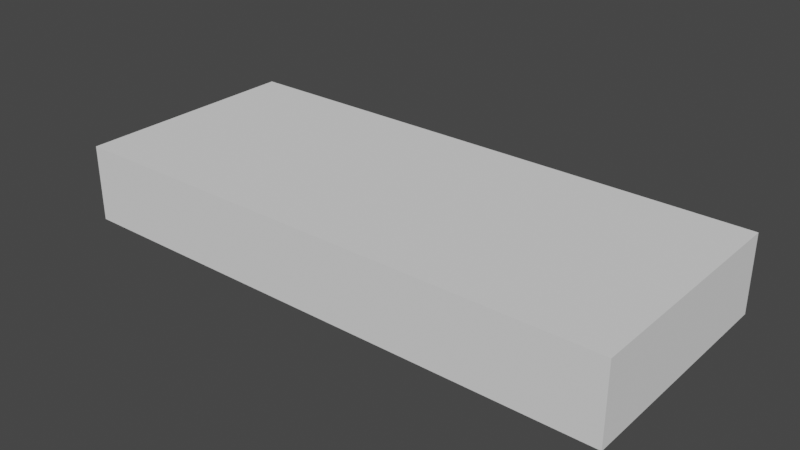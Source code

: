 # Source: modelM.blend  (saved by Blender 3.0.42; exported with 4.5.12 LTS)
import bpy
from mathutils import Matrix  # noqa: F401  (used for matrix-valued properties, if any)

bpy.ops.wm.read_factory_settings(use_empty=True)
scene = bpy.context.scene
scene.name = 'Scene'

# ---- collections
col_collection = bpy.data.collections.new('Collection'); scene.collection.children.link(col_collection)

# ---- world
world_world = bpy.data.worlds.new('World'); scene.world = world_world
world_world.use_nodes = True; world_world.node_tree.nodes.clear()
_N = world_world.node_tree.nodes; _L = world_world.node_tree.links
n0 = _N.new('ShaderNodeOutputWorld'); n0.name = 'World Output'; n0.location = (300, 300)
n1 = _N.new('ShaderNodeBackground'); n1.name = 'Background'; n1.location = (10, 300)
n1.inputs[0].default_value = (0.05088, 0.05088, 0.05088, 1.0)
_L.new(n1.outputs[0], n0.inputs[0])
n0.is_active_output = True
world_world.color = (0.05088, 0.05088, 0.05088)
world_world.use_sun_shadow = False
world_world.sun_shadow_jitter_overblur = 0.0

# ---- meshes
me_cube_002 = bpy.data.meshes.new('Cube.002')
me_cube_002.from_pydata([(-0.9698, -1.024, -1.0), (-0.9698, -1.024, 1.0), (-0.9758, 0.8733, -1.0), (-0.9758, 0.8733, 1.0), (0.957, -1.027, -1.0), (0.957, -1.027, 1.0), (0.9541, 0.8742, -1.0), (0.9541, 0.8742, 1.0)], [], [(0, 1, 3, 2), (2, 3, 7, 6), (6, 7, 5, 4), (4, 5, 1, 0), (2, 6, 4, 0), (7, 3, 1, 5)])
_uv = me_cube_002.uv_layers.new(name='UVMap')
_uv.uv.foreach_set('vector', [0.375, 0.0, 0.625, 0.0, 0.625, 0.25, 0.375, 0.25, 0.375, 0.25, 0.625, 0.25, 0.625, 0.5, 0.375, 0.5, 0.375, 0.5, 0.625, 0.5, 0.625, 0.75, 0.375, 0.75, 0.375, 0.75, 0.625, 0.75, 0.625, 1.0, 0.375, 1.0, 0.125, 0.5, 0.375, 0.5, 0.375, 0.75, 0.125, 0.75, 0.625, 0.5, 0.875, 0.5, 0.875, 0.75, 0.625, 0.75])
me_cube_002.use_remesh_fix_poles = True
me_cube_002.use_remesh_preserve_attributes = False
me_cube_002.update()

# ---- objects
ob_empty = bpy.data.objects.new('Empty', None)
ob_cube = bpy.data.objects.new('Cube', me_cube_002)

# ---- transforms, parenting, visibility, modifiers, constraints
ob_empty.location = (0.0, 0.0, 0.0)
ob_empty.scale = (1.0, 1.0, 0.8308)
ob_empty.empty_display_type = 'IMAGE'
ob_empty.empty_display_size = 5.0
ob_cube.location = (0.0, 0.0, 1.039)
ob_cube.scale = (2.35, 1.0, -0.3129)

# ---- collection membership
col_collection.objects.link(ob_empty)
col_collection.objects.link(ob_cube)

# ---- scene / render settings (as saved in the file)
scene.frame_start = 1; scene.frame_end = 250; scene.frame_set(1)
scene.render.engine = 'BLENDER_EEVEE_NEXT'
scene.cycles.sampling_pattern = 'TABULATED_SOBOL'
scene.cycles.use_light_tree = False
scene.view_settings.view_transform = 'Filmic'
bpy.context.view_layer.update()

# ---- added for rendering (the .blend has no active camera and no usable light): camera, sun
cam_auto = bpy.data.cameras.new('AutoCamera')
cam_auto.lens = 50.0
cam_auto.sensor_width = 36.0
cam_auto.clip_end = 1000.0
ob_auto_camera = bpy.data.objects.new('AutoCamera', cam_auto)
scene.collection.objects.link(ob_auto_camera)
ob_auto_camera.location = (4.56982, -5.58672, 4.71267)
ob_auto_camera.rotation_euler = (1.09748, -7.21219e-08, 0.694738)
scene.camera = ob_auto_camera
light_auto_sun = bpy.data.lights.new('AutoSun', 'SUN')
light_auto_sun.energy = 3.0
light_auto_sun.angle = 0.0523599
ob_auto_sun = bpy.data.objects.new('AutoSun', light_auto_sun)
scene.collection.objects.link(ob_auto_sun)
ob_auto_sun.rotation_euler = (0.872665, 0.174533, 0.523599)
bpy.context.view_layer.update()
